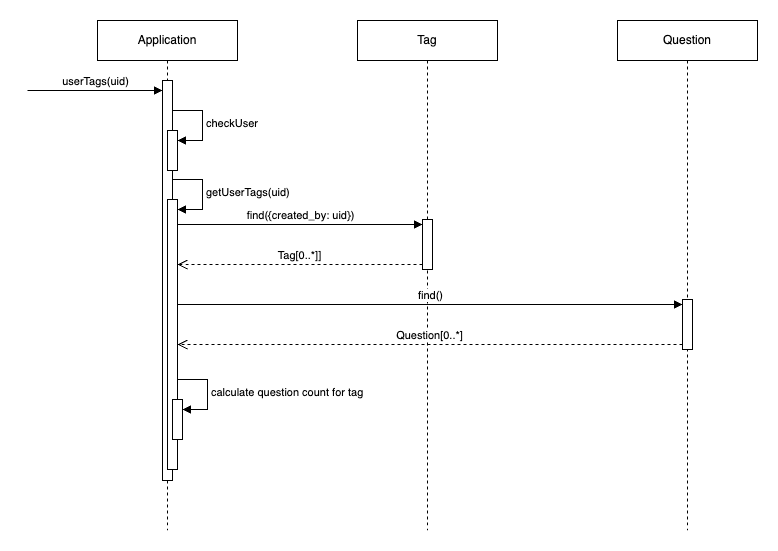

The diagram above was exported from draw.io. Its source (the exported page's mxGraphModel, read from the mxfile embedded in the PNG):
<mxGraphModel dx="1434" dy="790" grid="1" gridSize="10" guides="1" tooltips="1" connect="1" arrows="1" fold="1" page="1" pageScale="1" pageWidth="2000" pageHeight="2000" math="0" shadow="0">
  <root>
    <mxCell id="0" />
    <mxCell id="1" parent="0" />
    <mxCell id="PS6PXMu3-K_hc2wGUwgg-1" value="Application" style="shape=umlLifeline;perimeter=lifelinePerimeter;whiteSpace=wrap;html=1;container=1;dropTarget=0;collapsible=0;recursiveResize=0;outlineConnect=0;portConstraint=eastwest;newEdgeStyle={&quot;curved&quot;:0,&quot;rounded&quot;:0};" parent="1" vertex="1">
      <mxGeometry x="460" y="160" width="140" height="510" as="geometry" />
    </mxCell>
    <mxCell id="PS6PXMu3-K_hc2wGUwgg-2" value="" style="html=1;points=[[0,0,0,0,5],[0,1,0,0,-5],[1,0,0,0,5],[1,1,0,0,-5]];perimeter=orthogonalPerimeter;outlineConnect=0;targetShapes=umlLifeline;portConstraint=eastwest;newEdgeStyle={&quot;curved&quot;:0,&quot;rounded&quot;:0};" parent="PS6PXMu3-K_hc2wGUwgg-1" vertex="1">
      <mxGeometry x="65" y="60" width="10" height="400" as="geometry" />
    </mxCell>
    <mxCell id="PS6PXMu3-K_hc2wGUwgg-3" value="" style="html=1;points=[[0,0,0,0,5],[0,1,0,0,-5],[1,0,0,0,5],[1,1,0,0,-5]];perimeter=orthogonalPerimeter;outlineConnect=0;targetShapes=umlLifeline;portConstraint=eastwest;newEdgeStyle={&quot;curved&quot;:0,&quot;rounded&quot;:0};" parent="PS6PXMu3-K_hc2wGUwgg-1" vertex="1">
      <mxGeometry x="70" y="179" width="10" height="270" as="geometry" />
    </mxCell>
    <mxCell id="PS6PXMu3-K_hc2wGUwgg-4" value="getUserTags(uid)" style="html=1;align=left;spacingLeft=2;endArrow=block;rounded=0;edgeStyle=orthogonalEdgeStyle;curved=0;rounded=0;" parent="PS6PXMu3-K_hc2wGUwgg-1" target="PS6PXMu3-K_hc2wGUwgg-3" edge="1">
      <mxGeometry relative="1" as="geometry">
        <mxPoint x="75" y="159" as="sourcePoint" />
        <Array as="points">
          <mxPoint x="105" y="189" />
        </Array>
      </mxGeometry>
    </mxCell>
    <mxCell id="PS6PXMu3-K_hc2wGUwgg-5" value="" style="html=1;points=[[0,0,0,0,5],[0,1,0,0,-5],[1,0,0,0,5],[1,1,0,0,-5]];perimeter=orthogonalPerimeter;outlineConnect=0;targetShapes=umlLifeline;portConstraint=eastwest;newEdgeStyle={&quot;curved&quot;:0,&quot;rounded&quot;:0};" parent="PS6PXMu3-K_hc2wGUwgg-1" vertex="1">
      <mxGeometry x="75" y="379" width="10" height="40" as="geometry" />
    </mxCell>
    <mxCell id="PS6PXMu3-K_hc2wGUwgg-6" value="calculate question count for tag" style="html=1;align=left;spacingLeft=2;endArrow=block;rounded=0;edgeStyle=orthogonalEdgeStyle;curved=0;rounded=0;" parent="PS6PXMu3-K_hc2wGUwgg-1" target="PS6PXMu3-K_hc2wGUwgg-5" edge="1">
      <mxGeometry relative="1" as="geometry">
        <mxPoint x="80" y="359" as="sourcePoint" />
        <Array as="points">
          <mxPoint x="110" y="389" />
        </Array>
      </mxGeometry>
    </mxCell>
    <mxCell id="PS6PXMu3-K_hc2wGUwgg-16" value="" style="html=1;points=[[0,0,0,0,5],[0,1,0,0,-5],[1,0,0,0,5],[1,1,0,0,-5]];perimeter=orthogonalPerimeter;outlineConnect=0;targetShapes=umlLifeline;portConstraint=eastwest;newEdgeStyle={&quot;curved&quot;:0,&quot;rounded&quot;:0};" parent="PS6PXMu3-K_hc2wGUwgg-1" vertex="1">
      <mxGeometry x="70" y="110" width="10" height="40" as="geometry" />
    </mxCell>
    <mxCell id="PS6PXMu3-K_hc2wGUwgg-17" value="checkUser" style="html=1;align=left;spacingLeft=2;endArrow=block;rounded=0;edgeStyle=orthogonalEdgeStyle;curved=0;rounded=0;" parent="PS6PXMu3-K_hc2wGUwgg-1" target="PS6PXMu3-K_hc2wGUwgg-16" edge="1">
      <mxGeometry relative="1" as="geometry">
        <mxPoint x="75" y="90" as="sourcePoint" />
        <Array as="points">
          <mxPoint x="105" y="120" />
        </Array>
      </mxGeometry>
    </mxCell>
    <mxCell id="PS6PXMu3-K_hc2wGUwgg-7" value="userTags(uid)" style="html=1;verticalAlign=bottom;endArrow=block;curved=0;rounded=0;" parent="1" target="PS6PXMu3-K_hc2wGUwgg-2" edge="1">
      <mxGeometry x="0.0036" width="80" relative="1" as="geometry">
        <mxPoint x="390" y="230" as="sourcePoint" />
        <mxPoint x="510" y="230" as="targetPoint" />
        <mxPoint as="offset" />
      </mxGeometry>
    </mxCell>
    <mxCell id="PS6PXMu3-K_hc2wGUwgg-8" value="Tag" style="shape=umlLifeline;perimeter=lifelinePerimeter;whiteSpace=wrap;html=1;container=1;dropTarget=0;collapsible=0;recursiveResize=0;outlineConnect=0;portConstraint=eastwest;newEdgeStyle={&quot;curved&quot;:0,&quot;rounded&quot;:0};" parent="1" vertex="1">
      <mxGeometry x="720" y="160" width="140" height="510" as="geometry" />
    </mxCell>
    <mxCell id="PS6PXMu3-K_hc2wGUwgg-9" value="" style="html=1;points=[[0,0,0,0,5],[0,1,0,0,-5],[1,0,0,0,5],[1,1,0,0,-5]];perimeter=orthogonalPerimeter;outlineConnect=0;targetShapes=umlLifeline;portConstraint=eastwest;newEdgeStyle={&quot;curved&quot;:0,&quot;rounded&quot;:0};" parent="PS6PXMu3-K_hc2wGUwgg-8" vertex="1">
      <mxGeometry x="65" y="199" width="10" height="50" as="geometry" />
    </mxCell>
    <mxCell id="PS6PXMu3-K_hc2wGUwgg-10" value="Question" style="shape=umlLifeline;perimeter=lifelinePerimeter;whiteSpace=wrap;html=1;container=1;dropTarget=0;collapsible=0;recursiveResize=0;outlineConnect=0;portConstraint=eastwest;newEdgeStyle={&quot;curved&quot;:0,&quot;rounded&quot;:0};" parent="1" vertex="1">
      <mxGeometry x="980" y="160" width="140" height="510" as="geometry" />
    </mxCell>
    <mxCell id="PS6PXMu3-K_hc2wGUwgg-11" value="" style="html=1;points=[[0,0,0,0,5],[0,1,0,0,-5],[1,0,0,0,5],[1,1,0,0,-5]];perimeter=orthogonalPerimeter;outlineConnect=0;targetShapes=umlLifeline;portConstraint=eastwest;newEdgeStyle={&quot;curved&quot;:0,&quot;rounded&quot;:0};" parent="PS6PXMu3-K_hc2wGUwgg-10" vertex="1">
      <mxGeometry x="65" y="279" width="10" height="50" as="geometry" />
    </mxCell>
    <mxCell id="PS6PXMu3-K_hc2wGUwgg-12" value="find({created_by: uid})" style="html=1;verticalAlign=bottom;endArrow=block;curved=0;rounded=0;entryX=0;entryY=0;entryDx=0;entryDy=5;" parent="1" source="PS6PXMu3-K_hc2wGUwgg-3" target="PS6PXMu3-K_hc2wGUwgg-9" edge="1">
      <mxGeometry relative="1" as="geometry">
        <mxPoint x="715" y="364" as="sourcePoint" />
      </mxGeometry>
    </mxCell>
    <mxCell id="PS6PXMu3-K_hc2wGUwgg-13" value="Tag[0..*]]" style="html=1;verticalAlign=bottom;endArrow=open;dashed=1;endSize=8;curved=0;rounded=0;exitX=0;exitY=1;exitDx=0;exitDy=-5;" parent="1" source="PS6PXMu3-K_hc2wGUwgg-9" target="PS6PXMu3-K_hc2wGUwgg-3" edge="1">
      <mxGeometry relative="1" as="geometry">
        <mxPoint x="715" y="434" as="targetPoint" />
      </mxGeometry>
    </mxCell>
    <mxCell id="PS6PXMu3-K_hc2wGUwgg-14" value="find()" style="html=1;verticalAlign=bottom;endArrow=block;curved=0;rounded=0;entryX=0;entryY=0;entryDx=0;entryDy=5;" parent="1" source="PS6PXMu3-K_hc2wGUwgg-3" target="PS6PXMu3-K_hc2wGUwgg-11" edge="1">
      <mxGeometry relative="1" as="geometry">
        <mxPoint x="975" y="424" as="sourcePoint" />
      </mxGeometry>
    </mxCell>
    <mxCell id="PS6PXMu3-K_hc2wGUwgg-15" value="Question[0..*]" style="html=1;verticalAlign=bottom;endArrow=open;dashed=1;endSize=8;curved=0;rounded=0;exitX=0;exitY=1;exitDx=0;exitDy=-5;" parent="1" source="PS6PXMu3-K_hc2wGUwgg-11" target="PS6PXMu3-K_hc2wGUwgg-3" edge="1">
      <mxGeometry relative="1" as="geometry">
        <mxPoint x="975" y="494" as="targetPoint" />
      </mxGeometry>
    </mxCell>
  </root>
</mxGraphModel>